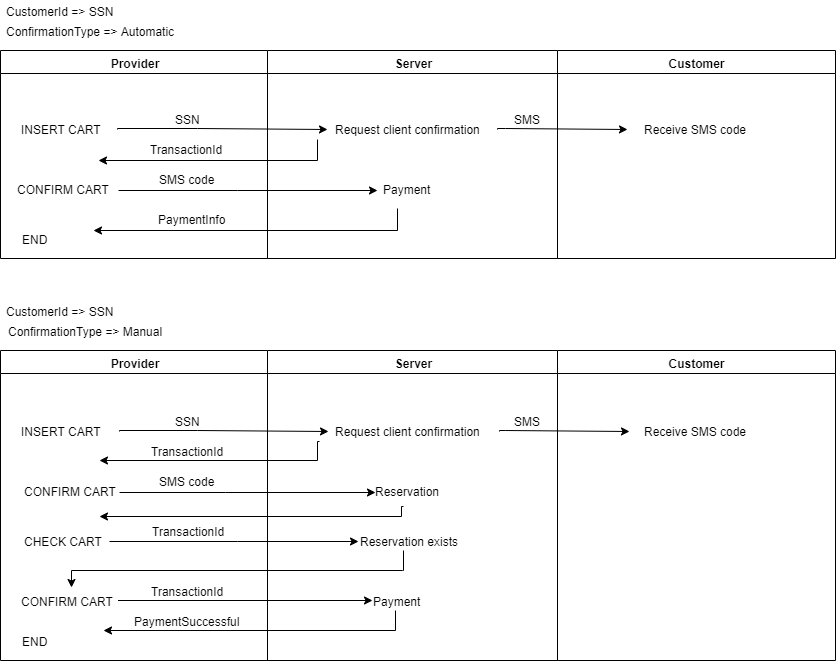

The diagram above was exported from draw.io. Its source (the exported page's mxGraphModel, read from the mxfile embedded in the PNG):
<mxGraphModel dx="1635" dy="-805" grid="1" gridSize="10" guides="1" tooltips="1" connect="1" arrows="1" fold="1" page="1" pageScale="1" pageWidth="1169" pageHeight="826" background="#ffffff" math="0" shadow="0">
  <root>
    <mxCell id="0" />
    <mxCell id="1" parent="0" />
    <mxCell id="l2m8cOdILFH7-gz4qC7w-129" value="Provider" style="swimlane;whiteSpace=wrap" parent="1" vertex="1">
      <mxGeometry x="173" y="1730" width="267" height="208" as="geometry" />
    </mxCell>
    <mxCell id="l2m8cOdILFH7-gz4qC7w-448" value="INSERT CART" style="text;html=1;align=center;verticalAlign=middle;resizable=0;points=[];;autosize=1;" parent="l2m8cOdILFH7-gz4qC7w-129" vertex="1">
      <mxGeometry x="15" y="68.5" width="90" height="20" as="geometry" />
    </mxCell>
    <mxCell id="l2m8cOdILFH7-gz4qC7w-449" style="edgeStyle=orthogonalEdgeStyle;rounded=0;orthogonalLoop=1;jettySize=auto;html=1;" parent="l2m8cOdILFH7-gz4qC7w-129" edge="1">
      <mxGeometry relative="1" as="geometry">
        <mxPoint x="327" y="78.5" as="targetPoint" />
        <mxPoint x="117" y="78.5" as="sourcePoint" />
        <Array as="points">
          <mxPoint x="196.5" y="77.5" />
          <mxPoint x="196.5" y="77.5" />
        </Array>
      </mxGeometry>
    </mxCell>
    <mxCell id="l2m8cOdILFH7-gz4qC7w-450" style="edgeStyle=orthogonalEdgeStyle;rounded=0;orthogonalLoop=1;jettySize=auto;html=1;" parent="l2m8cOdILFH7-gz4qC7w-129" edge="1">
      <mxGeometry relative="1" as="geometry">
        <mxPoint x="98" y="110" as="targetPoint" />
        <Array as="points">
          <mxPoint x="317" y="110" />
          <mxPoint x="98" y="110" />
        </Array>
        <mxPoint x="317" y="88.5" as="sourcePoint" />
      </mxGeometry>
    </mxCell>
    <mxCell id="l2m8cOdILFH7-gz4qC7w-451" value="SSN" style="text;html=1;align=center;verticalAlign=middle;resizable=0;points=[];;autosize=1;" parent="l2m8cOdILFH7-gz4qC7w-129" vertex="1">
      <mxGeometry x="166.5" y="58" width="40" height="20" as="geometry" />
    </mxCell>
    <mxCell id="l2m8cOdILFH7-gz4qC7w-452" value="CONFIRM CART" style="text;html=1;align=center;verticalAlign=middle;resizable=0;points=[];;autosize=1;" parent="l2m8cOdILFH7-gz4qC7w-129" vertex="1">
      <mxGeometry x="8" y="128.5" width="110" height="20" as="geometry" />
    </mxCell>
    <mxCell id="l2m8cOdILFH7-gz4qC7w-453" style="edgeStyle=orthogonalEdgeStyle;rounded=0;orthogonalLoop=1;jettySize=auto;html=1;" parent="l2m8cOdILFH7-gz4qC7w-129" edge="1">
      <mxGeometry relative="1" as="geometry">
        <mxPoint x="377" y="139.5" as="targetPoint" />
        <mxPoint x="118" y="139.5" as="sourcePoint" />
        <Array as="points">
          <mxPoint x="237" y="140" />
          <mxPoint x="237" y="140" />
        </Array>
      </mxGeometry>
    </mxCell>
    <mxCell id="l2m8cOdILFH7-gz4qC7w-454" value="SMS code" style="text;html=1;align=center;verticalAlign=middle;resizable=0;points=[];;autosize=1;" parent="l2m8cOdILFH7-gz4qC7w-129" vertex="1">
      <mxGeometry x="152" y="118.5" width="70" height="20" as="geometry" />
    </mxCell>
    <mxCell id="l2m8cOdILFH7-gz4qC7w-456" value="Request client confirmation" style="text;html=1;align=center;verticalAlign=middle;resizable=0;points=[];;autosize=1;" parent="l2m8cOdILFH7-gz4qC7w-129" vertex="1">
      <mxGeometry x="327" y="68.5" width="160" height="20" as="geometry" />
    </mxCell>
    <mxCell id="l2m8cOdILFH7-gz4qC7w-457" value="SMS" style="text;html=1;align=center;verticalAlign=middle;resizable=0;points=[];;autosize=1;" parent="l2m8cOdILFH7-gz4qC7w-129" vertex="1">
      <mxGeometry x="507" y="58.5" width="40" height="20" as="geometry" />
    </mxCell>
    <mxCell id="l2m8cOdILFH7-gz4qC7w-458" value="Payment" style="text;html=1;align=center;verticalAlign=middle;resizable=0;points=[];;autosize=1;" parent="l2m8cOdILFH7-gz4qC7w-129" vertex="1">
      <mxGeometry x="377" y="128.5" width="60" height="20" as="geometry" />
    </mxCell>
    <mxCell id="l2m8cOdILFH7-gz4qC7w-459" style="edgeStyle=orthogonalEdgeStyle;rounded=0;orthogonalLoop=1;jettySize=auto;html=1;" parent="l2m8cOdILFH7-gz4qC7w-129" edge="1">
      <mxGeometry relative="1" as="geometry">
        <mxPoint x="627" y="78.5" as="targetPoint" />
        <mxPoint x="497" y="78.5" as="sourcePoint" />
        <Array as="points">
          <mxPoint x="505" y="78" />
          <mxPoint x="505" y="78" />
        </Array>
      </mxGeometry>
    </mxCell>
    <mxCell id="l2m8cOdILFH7-gz4qC7w-460" value="Receive SMS code" style="text;html=1;align=center;verticalAlign=middle;resizable=0;points=[];;autosize=1;" parent="l2m8cOdILFH7-gz4qC7w-129" vertex="1">
      <mxGeometry x="635" y="68.5" width="120" height="20" as="geometry" />
    </mxCell>
    <mxCell id="l2m8cOdILFH7-gz4qC7w-462" value="END" style="text;html=1;align=center;verticalAlign=middle;resizable=0;points=[];;autosize=1;" parent="l2m8cOdILFH7-gz4qC7w-129" vertex="1">
      <mxGeometry x="15" y="178" width="40" height="20" as="geometry" />
    </mxCell>
    <mxCell id="NVeEBpvLhNt5DuzovSxJ-1" value="TransactionId" style="text;html=1;align=center;verticalAlign=middle;resizable=0;points=[];;autosize=1;" vertex="1" parent="l2m8cOdILFH7-gz4qC7w-129">
      <mxGeometry x="141" y="88.5" width="90" height="20" as="geometry" />
    </mxCell>
    <mxCell id="NVeEBpvLhNt5DuzovSxJ-2" value="PaymentInfo" style="text;html=1;align=center;verticalAlign=middle;resizable=0;points=[];;autosize=1;" vertex="1" parent="l2m8cOdILFH7-gz4qC7w-129">
      <mxGeometry x="152" y="158" width="80" height="20" as="geometry" />
    </mxCell>
    <mxCell id="l2m8cOdILFH7-gz4qC7w-135" value="Server" style="swimlane;whiteSpace=wrap" parent="1" vertex="1">
      <mxGeometry x="440" y="1730" width="290" height="208" as="geometry" />
    </mxCell>
    <mxCell id="l2m8cOdILFH7-gz4qC7w-455" style="edgeStyle=orthogonalEdgeStyle;rounded=0;orthogonalLoop=1;jettySize=auto;html=1;" parent="l2m8cOdILFH7-gz4qC7w-135" edge="1">
      <mxGeometry relative="1" as="geometry">
        <mxPoint x="-174" y="180" as="targetPoint" />
        <Array as="points">
          <mxPoint x="130" y="180" />
          <mxPoint x="-174" y="180" />
        </Array>
        <mxPoint x="130" y="158" as="sourcePoint" />
      </mxGeometry>
    </mxCell>
    <mxCell id="l2m8cOdILFH7-gz4qC7w-175" value="Customer" style="swimlane;whiteSpace=wrap" parent="1" vertex="1">
      <mxGeometry x="730" y="1730" width="278" height="208" as="geometry" />
    </mxCell>
    <mxCell id="GXaKMx-b_cmyvDzA-uJu-1" value="ConfirmationType =&amp;gt; Automatic" style="text;html=1;align=center;verticalAlign=middle;resizable=0;points=[];;autosize=1;" parent="1" vertex="1">
      <mxGeometry x="173" y="1700" width="180" height="20" as="geometry" />
    </mxCell>
    <mxCell id="GXaKMx-b_cmyvDzA-uJu-2" value="CustomerId =&amp;gt; SSN" style="text;html=1;align=center;verticalAlign=middle;resizable=0;points=[];;autosize=1;" parent="1" vertex="1">
      <mxGeometry x="173" y="1680" width="120" height="20" as="geometry" />
    </mxCell>
    <mxCell id="GXaKMx-b_cmyvDzA-uJu-30" value="Provider" style="swimlane;whiteSpace=wrap" parent="1" vertex="1">
      <mxGeometry x="173" y="2030" width="267" height="310" as="geometry" />
    </mxCell>
    <mxCell id="GXaKMx-b_cmyvDzA-uJu-71" value="INSERT CART" style="text;html=1;align=center;verticalAlign=middle;resizable=0;points=[];;autosize=1;" parent="GXaKMx-b_cmyvDzA-uJu-30" vertex="1">
      <mxGeometry x="15.5" y="70" width="90" height="20" as="geometry" />
    </mxCell>
    <mxCell id="GXaKMx-b_cmyvDzA-uJu-72" style="edgeStyle=orthogonalEdgeStyle;rounded=0;orthogonalLoop=1;jettySize=auto;html=1;" parent="GXaKMx-b_cmyvDzA-uJu-30" edge="1">
      <mxGeometry relative="1" as="geometry">
        <mxPoint x="327.5" y="81" as="targetPoint" />
        <mxPoint x="118.5" y="81" as="sourcePoint" />
        <Array as="points">
          <mxPoint x="196.5" y="79.5" />
          <mxPoint x="196.5" y="79.5" />
        </Array>
      </mxGeometry>
    </mxCell>
    <mxCell id="GXaKMx-b_cmyvDzA-uJu-73" style="edgeStyle=orthogonalEdgeStyle;rounded=0;orthogonalLoop=1;jettySize=auto;html=1;" parent="GXaKMx-b_cmyvDzA-uJu-30" edge="1">
      <mxGeometry relative="1" as="geometry">
        <mxPoint x="99" y="110" as="targetPoint" />
        <Array as="points">
          <mxPoint x="317" y="91" />
          <mxPoint x="317" y="110" />
          <mxPoint x="99" y="110" />
        </Array>
        <mxPoint x="318.5" y="91" as="sourcePoint" />
      </mxGeometry>
    </mxCell>
    <mxCell id="GXaKMx-b_cmyvDzA-uJu-74" value="SSN" style="text;html=1;align=center;verticalAlign=middle;resizable=0;points=[];;autosize=1;" parent="GXaKMx-b_cmyvDzA-uJu-30" vertex="1">
      <mxGeometry x="166.5" y="60" width="40" height="20" as="geometry" />
    </mxCell>
    <mxCell id="GXaKMx-b_cmyvDzA-uJu-75" style="edgeStyle=orthogonalEdgeStyle;rounded=0;orthogonalLoop=1;jettySize=auto;html=1;" parent="GXaKMx-b_cmyvDzA-uJu-30" edge="1">
      <mxGeometry relative="1" as="geometry">
        <mxPoint x="374.5" y="142" as="targetPoint" />
        <mxPoint x="118.5" y="142" as="sourcePoint" />
        <Array as="points">
          <mxPoint x="224.5" y="142" />
          <mxPoint x="224.5" y="142" />
        </Array>
      </mxGeometry>
    </mxCell>
    <mxCell id="GXaKMx-b_cmyvDzA-uJu-76" value="SMS code" style="text;html=1;align=center;verticalAlign=middle;resizable=0;points=[];;autosize=1;" parent="GXaKMx-b_cmyvDzA-uJu-30" vertex="1">
      <mxGeometry x="152" y="120.5" width="70" height="20" as="geometry" />
    </mxCell>
    <mxCell id="GXaKMx-b_cmyvDzA-uJu-77" style="edgeStyle=orthogonalEdgeStyle;rounded=0;orthogonalLoop=1;jettySize=auto;html=1;" parent="GXaKMx-b_cmyvDzA-uJu-30" edge="1">
      <mxGeometry relative="1" as="geometry">
        <mxPoint x="98.5" y="166" as="targetPoint" />
        <Array as="points">
          <mxPoint x="401" y="165.5" />
        </Array>
        <mxPoint x="402.5" y="156" as="sourcePoint" />
      </mxGeometry>
    </mxCell>
    <mxCell id="GXaKMx-b_cmyvDzA-uJu-78" value="Request client confirmation" style="text;html=1;align=center;verticalAlign=middle;resizable=0;points=[];;autosize=1;" parent="GXaKMx-b_cmyvDzA-uJu-30" vertex="1">
      <mxGeometry x="327" y="70.5" width="160" height="20" as="geometry" />
    </mxCell>
    <mxCell id="GXaKMx-b_cmyvDzA-uJu-79" value="SMS" style="text;html=1;align=center;verticalAlign=middle;resizable=0;points=[];;autosize=1;" parent="GXaKMx-b_cmyvDzA-uJu-30" vertex="1">
      <mxGeometry x="507" y="60.5" width="40" height="20" as="geometry" />
    </mxCell>
    <mxCell id="GXaKMx-b_cmyvDzA-uJu-80" value="Reservation" style="text;html=1;align=center;verticalAlign=middle;resizable=0;points=[];;autosize=1;" parent="GXaKMx-b_cmyvDzA-uJu-30" vertex="1">
      <mxGeometry x="367" y="130.5" width="80" height="20" as="geometry" />
    </mxCell>
    <mxCell id="GXaKMx-b_cmyvDzA-uJu-81" style="edgeStyle=orthogonalEdgeStyle;rounded=0;orthogonalLoop=1;jettySize=auto;html=1;" parent="GXaKMx-b_cmyvDzA-uJu-30" edge="1">
      <mxGeometry relative="1" as="geometry">
        <mxPoint x="628.5" y="81" as="targetPoint" />
        <mxPoint x="498.5" y="81" as="sourcePoint" />
        <Array as="points">
          <mxPoint x="505" y="80" />
          <mxPoint x="505" y="80" />
        </Array>
      </mxGeometry>
    </mxCell>
    <mxCell id="GXaKMx-b_cmyvDzA-uJu-82" value="Receive SMS code" style="text;html=1;align=center;verticalAlign=middle;resizable=0;points=[];;autosize=1;" parent="GXaKMx-b_cmyvDzA-uJu-30" vertex="1">
      <mxGeometry x="635" y="70.5" width="120" height="20" as="geometry" />
    </mxCell>
    <mxCell id="GXaKMx-b_cmyvDzA-uJu-83" value="CONFIRM CART" style="text;html=1;align=center;verticalAlign=middle;resizable=0;points=[];;autosize=1;" parent="GXaKMx-b_cmyvDzA-uJu-30" vertex="1">
      <mxGeometry x="14.5" y="130" width="110" height="20" as="geometry" />
    </mxCell>
    <mxCell id="GXaKMx-b_cmyvDzA-uJu-84" value="CHECK CART" style="text;html=1;align=center;verticalAlign=middle;resizable=0;points=[];;autosize=1;" parent="GXaKMx-b_cmyvDzA-uJu-30" vertex="1">
      <mxGeometry x="17.5" y="180" width="90" height="20" as="geometry" />
    </mxCell>
    <mxCell id="GXaKMx-b_cmyvDzA-uJu-85" style="edgeStyle=orthogonalEdgeStyle;rounded=0;orthogonalLoop=1;jettySize=auto;html=1;" parent="GXaKMx-b_cmyvDzA-uJu-30" edge="1">
      <mxGeometry relative="1" as="geometry">
        <mxPoint x="357.5" y="191" as="targetPoint" />
        <mxPoint x="108.5" y="191" as="sourcePoint" />
        <Array as="points">
          <mxPoint x="237" y="190.5" />
          <mxPoint x="237" y="190.5" />
        </Array>
      </mxGeometry>
    </mxCell>
    <mxCell id="GXaKMx-b_cmyvDzA-uJu-86" value="Payment" style="text;html=1;align=center;verticalAlign=middle;resizable=0;points=[];;autosize=1;" parent="GXaKMx-b_cmyvDzA-uJu-30" vertex="1">
      <mxGeometry x="367" y="240" width="60" height="20" as="geometry" />
    </mxCell>
    <mxCell id="GXaKMx-b_cmyvDzA-uJu-87" style="edgeStyle=orthogonalEdgeStyle;rounded=0;orthogonalLoop=1;jettySize=auto;html=1;entryX=0.568;entryY=-0.15;entryDx=0;entryDy=0;entryPerimeter=0;" parent="GXaKMx-b_cmyvDzA-uJu-30" edge="1">
      <mxGeometry relative="1" as="geometry">
        <mxPoint x="70.5" y="237" as="targetPoint" />
        <Array as="points">
          <mxPoint x="402" y="220" />
          <mxPoint x="70" y="220" />
        </Array>
        <mxPoint x="402.5" y="200" as="sourcePoint" />
      </mxGeometry>
    </mxCell>
    <mxCell id="GXaKMx-b_cmyvDzA-uJu-88" style="edgeStyle=orthogonalEdgeStyle;rounded=0;orthogonalLoop=1;jettySize=auto;html=1;" parent="GXaKMx-b_cmyvDzA-uJu-30" edge="1">
      <mxGeometry relative="1" as="geometry">
        <mxPoint x="372" y="250" as="targetPoint" />
        <mxPoint x="117.5" y="250" as="sourcePoint" />
      </mxGeometry>
    </mxCell>
    <mxCell id="GXaKMx-b_cmyvDzA-uJu-89" style="edgeStyle=orthogonalEdgeStyle;rounded=0;orthogonalLoop=1;jettySize=auto;html=1;" parent="GXaKMx-b_cmyvDzA-uJu-30" source="GXaKMx-b_cmyvDzA-uJu-86" edge="1">
      <mxGeometry relative="1" as="geometry">
        <mxPoint x="103" y="280" as="targetPoint" />
        <Array as="points">
          <mxPoint x="395" y="280" />
          <mxPoint x="103" y="280" />
        </Array>
      </mxGeometry>
    </mxCell>
    <mxCell id="GXaKMx-b_cmyvDzA-uJu-90" value="CONFIRM CART" style="text;html=1;align=center;verticalAlign=middle;resizable=0;points=[];;autosize=1;" parent="GXaKMx-b_cmyvDzA-uJu-30" vertex="1">
      <mxGeometry x="12" y="240" width="110" height="20" as="geometry" />
    </mxCell>
    <mxCell id="GXaKMx-b_cmyvDzA-uJu-91" value="END" style="text;html=1;align=center;verticalAlign=middle;resizable=0;points=[];;autosize=1;" parent="GXaKMx-b_cmyvDzA-uJu-30" vertex="1">
      <mxGeometry x="14.5" y="280" width="40" height="20" as="geometry" />
    </mxCell>
    <mxCell id="GXaKMx-b_cmyvDzA-uJu-92" value="Reservation exists" style="text;html=1;align=center;verticalAlign=middle;resizable=0;points=[];;autosize=1;" parent="GXaKMx-b_cmyvDzA-uJu-30" vertex="1">
      <mxGeometry x="353.5" y="180" width="110" height="20" as="geometry" />
    </mxCell>
    <mxCell id="NVeEBpvLhNt5DuzovSxJ-3" value="TransactionId" style="text;html=1;align=center;verticalAlign=middle;resizable=0;points=[];;autosize=1;" vertex="1" parent="GXaKMx-b_cmyvDzA-uJu-30">
      <mxGeometry x="141.5" y="90" width="90" height="20" as="geometry" />
    </mxCell>
    <mxCell id="NVeEBpvLhNt5DuzovSxJ-4" value="TransactionId" style="text;html=1;align=center;verticalAlign=middle;resizable=0;points=[];;autosize=1;" vertex="1" parent="GXaKMx-b_cmyvDzA-uJu-30">
      <mxGeometry x="142" y="230" width="90" height="20" as="geometry" />
    </mxCell>
    <mxCell id="NVeEBpvLhNt5DuzovSxJ-5" value="PaymentSuccessful" style="text;html=1;align=center;verticalAlign=middle;resizable=0;points=[];;autosize=1;" vertex="1" parent="GXaKMx-b_cmyvDzA-uJu-30">
      <mxGeometry x="127" y="260" width="120" height="20" as="geometry" />
    </mxCell>
    <mxCell id="NVeEBpvLhNt5DuzovSxJ-6" value="TransactionId" style="text;html=1;align=center;verticalAlign=middle;resizable=0;points=[];;autosize=1;" vertex="1" parent="GXaKMx-b_cmyvDzA-uJu-30">
      <mxGeometry x="142.5" y="170" width="90" height="20" as="geometry" />
    </mxCell>
    <mxCell id="GXaKMx-b_cmyvDzA-uJu-62" value="Server" style="swimlane;whiteSpace=wrap" parent="1" vertex="1">
      <mxGeometry x="440" y="2030" width="290" height="310" as="geometry" />
    </mxCell>
    <mxCell id="GXaKMx-b_cmyvDzA-uJu-68" value="Customer" style="swimlane;whiteSpace=wrap" parent="1" vertex="1">
      <mxGeometry x="730" y="2030" width="278" height="310" as="geometry" />
    </mxCell>
    <mxCell id="GXaKMx-b_cmyvDzA-uJu-69" value="ConfirmationType =&amp;gt; Manual" style="text;html=1;align=center;verticalAlign=middle;resizable=0;points=[];;autosize=1;" parent="1" vertex="1">
      <mxGeometry x="173" y="2000" width="170" height="20" as="geometry" />
    </mxCell>
    <mxCell id="GXaKMx-b_cmyvDzA-uJu-70" value="CustomerId =&amp;gt; SSN" style="text;html=1;align=center;verticalAlign=middle;resizable=0;points=[];;autosize=1;" parent="1" vertex="1">
      <mxGeometry x="173" y="1980" width="120" height="20" as="geometry" />
    </mxCell>
  </root>
</mxGraphModel>